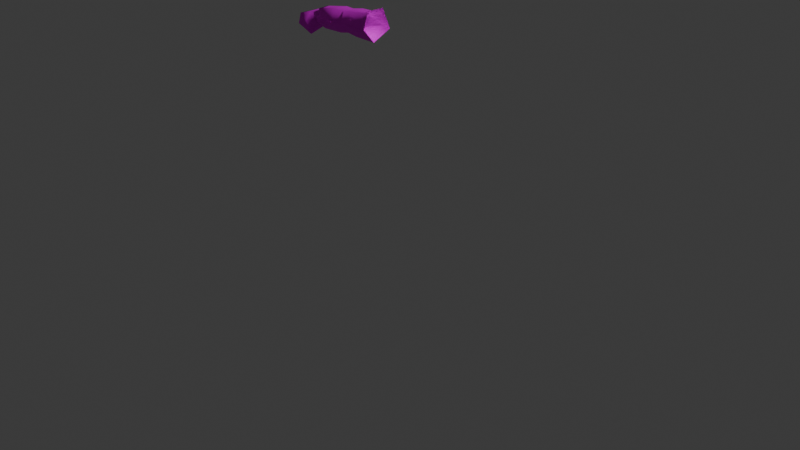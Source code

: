 # Source: US_Soldier_Hand_Right.blend  (saved by Blender 4.4.32; exported with 4.5.12 LTS)
import bpy
from mathutils import Matrix  # noqa: F401  (used for matrix-valued properties, if any)

bpy.ops.wm.read_factory_settings(use_empty=True)
scene = bpy.context.scene
scene.name = 'Scene'

# ---- collections
col_collection = bpy.data.collections.new('Collection'); scene.collection.children.link(col_collection)

# ---- images (referenced by path relative to the original .blend; pixels are not part of the script)
import os
ASSET_DIR = os.environ.get("B2B_ASSET_DIR", "")  # directory of the original .blend (textures are referenced by path, not embedded)
HERE = os.path.dirname(os.path.abspath(__file__))  # packed textures are extracted next to this script under _unpacked/

def load_image(name, relpath, width, height, colorspace="sRGB"):
    """Load a texture the original file referenced (path relative to the .blend, or extracted next to this script)."""
    p = next((c for c in (os.path.join(HERE, relpath), os.path.join(ASSET_DIR, relpath)) if relpath and os.path.exists(c)), "")
    if p:
        img = bpy.data.images.load(p, check_existing=True)
        img.name = name
    else:  # same state as the original file: an image datablock whose file is absent (Cycles renders it pink)
        img = bpy.data.images.new(name, width, height)
        img.source = "FILE"
        img.filepath = "//" + (relpath or name)
    img.colorspace_settings.name = colorspace
    return img
img_map__18 = load_image('Map #18', 'TSww2_soldier_US.psd', 1024, 1024, 'sRGB')

# ---- materials (node trees are filled in below, after node groups)
mat_ts_ww2_us_soldier = bpy.data.materials.new('TS_ww2_US_soldier')
mat_ts_ww2_us_soldier.diffuse_color = (0.5882, 0.5882, 0.5882, 1.0)
mat_ts_ww2_us_soldier.roughness = 0.8586
mat_ts_ww2_us_soldier.specular_intensity = 0.0
mat_ts_ww2_us_soldier.metallic = 1.0

# ---- material node trees
mat_ts_ww2_us_soldier.use_nodes = True; mat_ts_ww2_us_soldier.node_tree.nodes.clear()
_N = mat_ts_ww2_us_soldier.node_tree.nodes; _L = mat_ts_ww2_us_soldier.node_tree.links
n0 = _N.new('ShaderNodeBsdfPrincipled'); n0.name = 'Principled BSDF'; n0.location = (10, 300)
n0.inputs[1].default_value = 1.0
n0.inputs[2].default_value = 0.8586
n0.inputs[13].default_value = 0.0
n0.inputs[27].default_value = (0.0, 0.0, 0.0, 1.0)
n1 = _N.new('ShaderNodeOutputMaterial'); n1.name = 'Material Output'; n1.location = (300, 300)
n2 = _N.new('ShaderNodeNormalMap'); n2.name = 'Normal Map'; n2.location = (-300, -300)
n2.label = 'Normal/Map'
n3 = _N.new('ShaderNodeTexImage'); n3.name = 'Image Texture'; n3.location = (-300, 600)
n3.image = img_map__18
_L.new(n0.outputs[0], n1.inputs[0])
_L.new(n2.outputs[0], n0.inputs[5])
_L.new(n3.outputs[0], n0.inputs[0])
n1.is_active_output = True

# ---- world
world_world = bpy.data.worlds.new('World'); scene.world = world_world
world_world.use_nodes = True; world_world.node_tree.nodes.clear()
_N = world_world.node_tree.nodes; _L = world_world.node_tree.links
n0 = _N.new('ShaderNodeOutputWorld'); n0.name = 'World Output'; n0.location = (300, 300)
n1 = _N.new('ShaderNodeBackground'); n1.name = 'Background'; n1.location = (10, 300)
n1.inputs[0].default_value = (0.05088, 0.05088, 0.05088, 1.0)
_L.new(n1.outputs[0], n0.inputs[0])
n0.is_active_output = True
world_world.color = (0.05088, 0.05088, 0.05088)
world_world.sun_shadow_jitter_overblur = 0.0

# ---- cameras
cam_camera = bpy.data.cameras.new('Camera')
cam_camera.clip_end = 100.0
cam_camera.ortho_scale = 7.314

# ---- lights
light_light = bpy.data.lights.new('Light', 'POINT')
light_light.energy = 1000.0
light_light.shadow_soft_size = 0.1

# ---- meshes
me_mesh = bpy.data.meshes.new('Mesh')
me_mesh.from_pydata([(-15.26, -1.633, 81.54), (-15.5, 6.157, 81.31), (-14.52, 0.4441, 69.06), (-14.18, -4.87, 75.09), (-14.58, 8.91, 72.95), (-43.38, 0.527, 68.57), (-44.28, -1.443, 76.89), (-30.72, -0.6086, 78.41), (-25.93, -1.43, 79.17), (-25.04, 0.922, 68.99), (-17.85, -1.49, 80.24), (-34.03, 0.8808, 68.72), (-34.96, -1.391, 78.56), (-44.89, -0.679, 75.75), (-44.91, 3.542, 76.79), (-30.03, 0.9408, 69.56), (-30.6, 4.378, 78.41), (-26.24, 5.501, 79.08), (-17.98, 5.367, 79.51), (-34.36, 4.367, 78.56), (-17.8, 7.28, 74.09), (-25.93, 7.533, 74.08), (-30.45, 6.995, 73.42), (-33.84, 6.332, 73.01), (-44.38, 5.393, 72.33), (-44.99, 4.137, 72.78), (-44.54, -2.434, 72.66), (-43.66, -3.437, 72.05), (-34.74, -3.485, 73.28), (-30.47, -2.264, 73.7), (-26.19, -3.636, 74.37), (-17.21, -4.141, 74.5), (-51.87, -1.728, 66.22), (-53.52, -3.54, 73.63), (-52.19, 4.823, 69.97), (-52.07, 3.503, 74.0), (-54.2, -4.141, 69.31), (-48.56, -2.491, 74.79), (-47.38, -3.469, 66.15), (-48.03, 3.726, 75.32), (-48.1, 5.061, 69.37), (-47.85, -5.423, 71.89), (-44.03, 1.092, 69.64), (-45.15, 3.449, 75.74)], [], [(8, 30, 31), (31, 10, 8), (28, 29, 7), (7, 12, 28), (7, 29, 30), (30, 8, 7), (3, 0, 10), (10, 31, 3), (6, 27, 28), (28, 12, 6), (27, 6, 13), (13, 26, 27), (17, 18, 20), (20, 21, 17), (23, 19, 16), (16, 22, 23), (16, 17, 21), (21, 22, 16), (18, 1, 4), (4, 20, 18), (14, 19, 23), (23, 24, 14), (43, 14, 24), (24, 25, 43), (18, 17, 8), (8, 10, 18), (16, 19, 12), (12, 7, 16), (17, 16, 7), (7, 8, 17), (1, 18, 10), (10, 0, 1), (19, 14, 6), (6, 12, 19), (14, 43, 13), (13, 6, 14), (2, 9, 21), (21, 20, 2), (9, 15, 22), (22, 21, 9), (15, 11, 23), (23, 22, 15), (23, 11, 5), (5, 24, 23), (24, 5, 42), (42, 25, 24), (42, 5, 27), (27, 26, 42), (5, 11, 28), (28, 27, 5), (28, 11, 15), (15, 29, 28), (29, 15, 9), (9, 30, 29), (30, 9, 2), (2, 31, 30), (31, 2, 3), (2, 20, 4), (26, 13, 37), (37, 41, 26), (35, 39, 40), (40, 34, 35), (37, 39, 35), (35, 33, 37), (32, 36, 34), (42, 38, 40), (25, 42, 40), (36, 32, 38), (38, 41, 36), (37, 33, 41), (39, 43, 25), (25, 40, 39), (13, 43, 39), (39, 37, 13), (32, 34, 40), (40, 38, 32), (38, 42, 26), (36, 33, 35), (35, 34, 36), (26, 41, 38), (33, 36, 41)])
me_mesh.polygons.foreach_set('use_smooth', [True] * 81)
_uv = me_mesh.uv_layers.new(name='UVChannel_1')
_uv.uv.foreach_set('vector', [0.3694, 0.8916, 0.4203, 0.8887, 0.4185, 0.9701, 0.4185, 0.9701, 0.3699, 0.9643, 0.3694, 0.8916, 0.4197, 0.8117, 0.4186, 0.8511, 0.364, 0.8484, 0.364, 0.8484, 0.369, 0.8101, 0.4197, 0.8117, 0.364, 0.8484, 0.4186, 0.8511, 0.4203, 0.8887, 0.4203, 0.8887, 0.3694, 0.8916, 0.364, 0.8484, 0.4193, 0.9973, 0.3712, 0.9967, 0.3699, 0.9643, 0.3699, 0.9643, 0.4185, 0.9701, 0.4193, 0.9973, 0.3686, 0.7285, 0.4226, 0.7318, 0.4197, 0.8117, 0.4197, 0.8117, 0.369, 0.8101, 0.3686, 0.7285, 0.4226, 0.7318, 0.3686, 0.7285, 0.3626, 0.7207, 0.3626, 0.7207, 0.4228, 0.7239, 0.4226, 0.7318, 0.311, 0.8887, 0.3123, 0.9631, 0.2673, 0.9647, 0.2673, 0.9647, 0.2696, 0.8915, 0.311, 0.8887, 0.2676, 0.8199, 0.3172, 0.8156, 0.3171, 0.8494, 0.3171, 0.8494, 0.2693, 0.8507, 0.2676, 0.8199, 0.3171, 0.8494, 0.311, 0.8887, 0.2696, 0.8915, 0.2696, 0.8915, 0.2693, 0.8507, 0.3171, 0.8494, 0.3123, 0.9631, 0.3092, 0.9946, 0.2559, 0.9936, 0.2559, 0.9936, 0.2673, 0.9647, 0.3123, 0.9631, 0.3246, 0.726, 0.3172, 0.8156, 0.2676, 0.8199, 0.2676, 0.8199, 0.2701, 0.7256, 0.3246, 0.726, 0.3254, 0.7184, 0.3246, 0.726, 0.2701, 0.7256, 0.2701, 0.7256, 0.2708, 0.7193, 0.3254, 0.7184, 0.3123, 0.9631, 0.311, 0.8887, 0.3694, 0.8916, 0.3694, 0.8916, 0.3699, 0.9643, 0.3123, 0.9631, 0.3171, 0.8494, 0.3172, 0.8156, 0.369, 0.8101, 0.369, 0.8101, 0.364, 0.8484, 0.3171, 0.8494, 0.311, 0.8887, 0.3171, 0.8494, 0.364, 0.8484, 0.364, 0.8484, 0.3694, 0.8916, 0.311, 0.8887, 0.3092, 0.9946, 0.3123, 0.9631, 0.3699, 0.9643, 0.3699, 0.9643, 0.3712, 0.9967, 0.3092, 0.9946, 0.3172, 0.8156, 0.3246, 0.726, 0.3686, 0.7285, 0.3686, 0.7285, 0.369, 0.8101, 0.3172, 0.8156, 0.3246, 0.726, 0.3254, 0.7184, 0.3626, 0.7207, 0.3626, 0.7207, 0.3686, 0.7285, 0.3246, 0.726, 0.2057, 0.9943, 0.21, 0.8995, 0.2696, 0.8915, 0.2696, 0.8915, 0.2673, 0.9647, 0.2057, 0.9943, 0.21, 0.8995, 0.2148, 0.8545, 0.2693, 0.8507, 0.2693, 0.8507, 0.2696, 0.8915, 0.21, 0.8995, 0.2148, 0.8545, 0.2185, 0.8183, 0.2676, 0.8199, 0.2676, 0.8199, 0.2693, 0.8507, 0.2148, 0.8545, 0.2676, 0.8199, 0.2185, 0.8183, 0.2248, 0.7297, 0.2248, 0.7297, 0.2701, 0.7256, 0.2676, 0.8199, 0.2701, 0.7256, 0.2248, 0.7297, 0.2299, 0.7239, 0.2299, 0.7239, 0.2708, 0.7193, 0.2701, 0.7256, 0.475, 0.728, 0.4752, 0.7343, 0.4226, 0.7318, 0.4226, 0.7318, 0.4228, 0.7239, 0.475, 0.728, 0.4752, 0.7343, 0.4784, 0.8186, 0.4197, 0.8117, 0.4197, 0.8117, 0.4226, 0.7318, 0.4752, 0.7343, 0.4197, 0.8117, 0.4784, 0.8186, 0.4789, 0.8545, 0.4789, 0.8545, 0.4186, 0.8511, 0.4197, 0.8117, 0.4186, 0.8511, 0.4789, 0.8545, 0.4787, 0.8995, 0.4787, 0.8995, 0.4203, 0.8887, 0.4186, 0.8511, 0.4203, 0.8887, 0.4787, 0.8995, 0.4744, 0.9943, 0.4744, 0.9943, 0.4185, 0.9701, 0.4203, 0.8887, 0.4185, 0.9701, 0.4744, 0.9943, 0.4193, 0.9973, 0.2057, 0.9943, 0.2673, 0.9647, 0.2559, 0.9936, 0.1815, 0.609, 0.1797, 0.6409, 0.1376, 0.6244, 0.1376, 0.6244, 0.1427, 0.5915, 0.1815, 0.609, 0.1048, 0.6938, 0.1495, 0.6923, 0.1507, 0.7478, 0.1507, 0.7478, 0.1059, 0.7415, 0.1048, 0.6938, 0.1376, 0.6244, 0.1495, 0.6923, 0.1048, 0.6938, 0.1048, 0.6938, 0.0821, 0.6177, 0.1376, 0.6244, 0.005223, 0.6461, 0.02927, 0.6181, 0.05133, 0.6941, 0.003582, 0.7568, 0.05056, 0.7891, 0.03846, 0.7073, 0.004863, 0.7142, 0.003582, 0.7568, 0.03846, 0.7073, 0.04325, 0.587, 0.07039, 0.5479, 0.1453, 0.536, 0.1453, 0.536, 0.1427, 0.5915, 0.04325, 0.587, 0.1376, 0.6244, 0.0821, 0.6177, 0.1427, 0.5915, 0.1495, 0.6923, 0.1809, 0.6865, 0.1852, 0.7223, 0.1852, 0.7223, 0.1507, 0.7478, 0.1495, 0.6923, 0.1797, 0.6409, 0.1809, 0.6865, 0.1495, 0.6923, 0.1495, 0.6923, 0.1376, 0.6244, 0.1797, 0.6409, 0.09178, 0.7633, 0.08023, 0.7009, 0.03846, 0.7073, 0.03846, 0.7073, 0.05056, 0.7891, 0.09178, 0.7633, 0.05056, 0.7891, 0.003582, 0.7568, 0.004132, 0.7968, 0.02927, 0.6181, 0.0821, 0.6177, 0.1048, 0.6938, 0.1048, 0.6938, 0.05133, 0.6941, 0.02927, 0.6181, 0.1815, 0.609, 0.1427, 0.5915, 0.1453, 0.536, 0.0821, 0.6177, 0.04325, 0.587, 0.1427, 0.5915])
me_mesh.materials.append(mat_ts_ww2_us_soldier)
me_mesh.update()
me_mesh.normals_split_custom_set([tuple(v) for v in zip(*[iter([-0.1495, -0.5359, 0.8309, -0.152, -0.9799, -0.1289, -0.1262, -0.9741, -0.1877, -0.1262, -0.9741, -0.1877, -0.292, -0.5241, 0.8, -0.1495, -0.5359, 0.8309, 0.1164, -0.9793, -0.1654, 0.02586, -0.9814, -0.1903, -0.05857, -0.5289, 0.8466, -0.05857, -0.5289, 0.8466, -0.01053, -0.5611, 0.8277, 0.1164, -0.9793, -0.1654, -0.05857, -0.5289, 0.8466, 0.02586, -0.9814, -0.1903, -0.152, -0.9799, -0.1289, -0.152, -0.9799, -0.1289, -0.1495, -0.5359, 0.8309, -0.05857, -0.5289, 0.8466, -0.6523, -0.7576, -0.02271, -0.289, -0.4278, 0.8564, -0.292, -0.5241, 0.8, -0.292, -0.5241, 0.8, -0.1262, -0.9741, -0.1877, -0.6523, -0.7576, -0.02271, -0.5254, -0.5225, 0.6715, -0.3891, -0.8786, -0.2767, 0.1164, -0.9793, -0.1654, 0.1164, -0.9793, -0.1654, -0.01053, -0.5611, 0.8277, -0.5254, -0.5225, 0.6715, -0.3891, -0.8786, -0.2767, -0.5254, -0.5225, 0.6715, -0.6386, -0.4233, 0.6426, -0.6386, -0.4233, 0.6426, -0.09329, -0.9895, 0.1107, -0.3891, -0.8786, -0.2767, -0.1436, 0.5838, 0.7991, -0.3629, 0.6069, 0.7071, -0.2446, 0.925, -0.2907, -0.2446, 0.925, -0.2907, -0.04245, 0.9746, -0.2199, -0.1436, 0.5838, 0.7991, -0.06652, 0.9535, -0.2941, -0.07143, 0.5709, 0.8179, -0.1277, 0.5299, 0.8384, -0.1277, 0.5299, 0.8384, -0.1337, 0.9588, -0.2505, -0.06652, 0.9535, -0.2941, -0.1277, 0.5299, 0.8384, -0.1436, 0.5838, 0.7991, -0.04245, 0.9746, -0.2199, -0.04245, 0.9746, -0.2199, -0.1337, 0.9588, -0.2505, -0.1277, 0.5299, 0.8384, -0.3629, 0.6069, 0.7071, -0.3157, 0.5789, 0.7518, -0.3933, 0.8919, -0.2234, -0.3933, 0.8919, -0.2234, -0.2446, 0.925, -0.2907, -0.3629, 0.6069, 0.7071, -0.6141, 0.437, 0.6572, -0.07143, 0.5709, 0.8179, -0.06652, 0.9535, -0.2941, -0.06652, 0.9535, -0.2941, -0.4921, 0.8219, -0.287, -0.6141, 0.437, 0.6572, -0.7118, 0.5007, 0.4926, -0.6141, 0.437, 0.6572, -0.4921, 0.8219, -0.287, -0.4921, 0.8219, -0.287, -0.4682, 0.8696, -0.1569, -0.7118, 0.5007, 0.4926, -0.3629, 0.6069, 0.7071, -0.1436, 0.5838, 0.7991, -0.1495, -0.5359, 0.8309, -0.1495, -0.5359, 0.8309, -0.292, -0.5241, 0.8, -0.3629, 0.6069, 0.7071, -0.1277, 0.5299, 0.8384, -0.07143, 0.5709, 0.8179, -0.01053, -0.5611, 0.8277, -0.01053, -0.5611, 0.8277, -0.05857, -0.5289, 0.8466, -0.1277, 0.5299, 0.8384, -0.1436, 0.5838, 0.7991, -0.1277, 0.5299, 0.8384, -0.05857, -0.5289, 0.8466, -0.05857, -0.5289, 0.8466, -0.1495, -0.5359, 0.8309, -0.1436, 0.5838, 0.7991, -0.3157, 0.5789, 0.7518, -0.3629, 0.6069, 0.7071, -0.292, -0.5241, 0.8, -0.292, -0.5241, 0.8, -0.289, -0.4278, 0.8564, -0.3157, 0.5789, 0.7518, -0.07143, 0.5709, 0.8179, -0.6141, 0.437, 0.6572, -0.5254, -0.5225, 0.6715, -0.5254, -0.5225, 0.6715, -0.01053, -0.5611, 0.8277, -0.07143, 0.5709, 0.8179, -0.6141, 0.437, 0.6572, -0.7118, 0.5007, 0.4926, -0.6386, -0.4233, 0.6426, -0.6386, -0.4233, 0.6426, -0.5254, -0.5225, 0.6715, -0.6141, 0.437, 0.6572, -0.7028, -0.1266, -0.7001, -0.04233, -0.106, -0.9935, -0.04245, 0.9746, -0.2199, -0.04245, 0.9746, -0.2199, -0.2446, 0.925, -0.2907, -0.7028, -0.1266, -0.7001, -0.04233, -0.106, -0.9935, 0.04582, -0.1489, -0.9878, -0.1337, 0.9588, -0.2505, -0.1337, 0.9588, -0.2505, -0.04245, 0.9746, -0.2199, -0.04233, -0.106, -0.9935, 0.04582, -0.1489, -0.9878, 0.1098, -0.06737, -0.9917, -0.06652, 0.9535, -0.2941, -0.06652, 0.9535, -0.2941, -0.1337, 0.9588, -0.2505, 0.04582, -0.1489, -0.9878, -0.06652, 0.9535, -0.2941, 0.1098, -0.06737, -0.9917, -0.3929, -0.07987, -0.9161, -0.3929, -0.07987, -0.9161, -0.4921, 0.8219, -0.287, -0.06652, 0.9535, -0.2941, -0.4921, 0.8219, -0.287, -0.3929, -0.07987, -0.9161, -0.2407, 0.2056, -0.9486, -0.2407, 0.2056, -0.9486, -0.4682, 0.8696, -0.1569, -0.4921, 0.8219, -0.287, -0.2407, 0.2056, -0.9486, -0.3929, -0.07987, -0.9161, -0.3891, -0.8786, -0.2767, -0.3891, -0.8786, -0.2767, -0.09329, -0.9895, 0.1107, -0.2407, 0.2056, -0.9486, -0.3929, -0.07987, -0.9161, 0.1098, -0.06737, -0.9917, 0.1164, -0.9793, -0.1654, 0.1164, -0.9793, -0.1654, -0.3891, -0.8786, -0.2767, -0.3929, -0.07987, -0.9161, 0.1164, -0.9793, -0.1654, 0.1098, -0.06737, -0.9917, 0.04582, -0.1489, -0.9878, 0.04582, -0.1489, -0.9878, 0.02586, -0.9814, -0.1903, 0.1164, -0.9793, -0.1654, 0.02586, -0.9814, -0.1903, 0.04582, -0.1489, -0.9878, -0.04233, -0.106, -0.9935, -0.04233, -0.106, -0.9935, -0.152, -0.9799, -0.1289, 0.02586, -0.9814, -0.1903, -0.152, -0.9799, -0.1289, -0.04233, -0.106, -0.9935, -0.7028, -0.1266, -0.7001, -0.7028, -0.1266, -0.7001, -0.1262, -0.9741, -0.1877, -0.152, -0.9799, -0.1289, -0.1262, -0.9741, -0.1877, -0.7028, -0.1266, -0.7001, -0.6523, -0.7576, -0.02271, -0.7028, -0.1266, -0.7001, -0.2446, 0.925, -0.2907, -0.3933, 0.8919, -0.2234, -0.09329, -0.9895, 0.1107, -0.6386, -0.4233, 0.6426, -0.01561, -0.4416, 0.8971, -0.01561, -0.4416, 0.8971, 0.2601, -0.9436, 0.2048, -0.09329, -0.9895, 0.1107, -0.6012, 0.526, 0.6016, -0.1697, 0.6087, 0.775, 0.1724, 0.8654, -0.4704, 0.1724, 0.8654, -0.4704, -0.5686, 0.7835, -0.2508, -0.6012, 0.526, 0.6016, -0.01561, -0.4416, 0.8971, -0.1697, 0.6087, 0.775, -0.6012, 0.526, 0.6016, -0.6012, 0.526, 0.6016, -0.6758, -0.4266, 0.6011, -0.01561, -0.4416, 0.8971, -0.4231, -0.01687, -0.9059, -0.7989, -0.5426, -0.2594, -0.5686, 0.7835, -0.2508, -0.2407, 0.2056, -0.9486, 0.3686, -0.446, -0.8156, 0.1724, 0.8654, -0.4704, -0.4682, 0.8696, -0.1569, -0.2407, 0.2056, -0.9486, 0.1724, 0.8654, -0.4704, -0.7989, -0.5426, -0.2594, -0.4231, -0.01687, -0.9059, 0.3686, -0.446, -0.8156, 0.3686, -0.446, -0.8156, 0.2601, -0.9436, 0.2048, -0.7989, -0.5426, -0.2594, -0.01561, -0.4416, 0.8971, -0.6758, -0.4266, 0.6011, 0.2601, -0.9436, 0.2048, -0.1697, 0.6087, 0.775, -0.7118, 0.5007, 0.4926, -0.4682, 0.8696, -0.1569, -0.4682, 0.8696, -0.1569, 0.1724, 0.8654, -0.4704, -0.1697, 0.6087, 0.775, -0.6386, -0.4233, 0.6426, -0.7118, 0.5007, 0.4926, -0.1697, 0.6087, 0.775, -0.1697, 0.6087, 0.775, -0.01561, -0.4416, 0.8971, -0.6386, -0.4233, 0.6426, -0.4231, -0.01687, -0.9059, -0.5686, 0.7835, -0.2508, 0.1724, 0.8654, -0.4704, 0.1724, 0.8654, -0.4704, 0.3686, -0.446, -0.8156, -0.4231, -0.01687, -0.9059, 0.3686, -0.446, -0.8156, -0.2407, 0.2056, -0.9486, -0.09329, -0.9895, 0.1107, -0.7989, -0.5426, -0.2594, -0.6758, -0.4266, 0.6011, -0.6012, 0.526, 0.6016, -0.6012, 0.526, 0.6016, -0.5686, 0.7835, -0.2508, -0.7989, -0.5426, -0.2594, -0.09329, -0.9895, 0.1107, 0.2601, -0.9436, 0.2048, 0.3686, -0.446, -0.8156, -0.6758, -0.4266, 0.6011, -0.7989, -0.5426, -0.2594, 0.2601, -0.9436, 0.2048])] * 3)])
arm_bip001 = bpy.data.armatures.new('Bip001')  # bones are not reproduced

# ---- objects
ob_light = bpy.data.objects.new('Light', light_light)
ob_camera = bpy.data.objects.new('Camera', cam_camera)
ob_bip001 = bpy.data.objects.new('Bip001', arm_bip001)
ob_bip001_footsteps = bpy.data.objects.new('Bip001 Footsteps', None)
ob_us_body_infantry = bpy.data.objects.new('US_body_infantry', me_mesh)

# ---- transforms, parenting, visibility, modifiers, constraints
ob_light.location = (4.076, 1.005, 5.904)
ob_light.rotation_euler = (0.6503, 0.05522, 1.866)
ob_light.lock_rotations_4d = False
ob_light.empty_display_type = 'ARROWS'
ob_light.color = (0.0, 0.0, 0.0, 0.0)
ob_light.lineart.crease_threshold = 0.0
ob_camera.location = (7.359, -6.926, 4.958)
ob_camera.rotation_euler = (1.109, 0.0, 0.8149)
ob_camera.lock_rotations_4d = False
ob_camera.empty_display_type = 'ARROWS'
ob_camera.color = (0.0, 0.0, 0.0, 0.0)
ob_camera.display_type = 'WIRE'
ob_camera.lineart.crease_threshold = 0.0
ob_bip001.location = (1.558e-09, 0.03563, 1.224)
ob_bip001.rotation_euler = (-6.079e-14, -4.371e-08, -1.571)
ob_bip001.scale = (0.0254, 0.0254, 0.0254)
ob_bip001_footsteps.parent = ob_bip001
ob_bip001_footsteps.location = (0.0, 0.0, -48.37)
ob_bip001_footsteps.rotation_euler = (0.0, -0.0, 1.571)
ob_bip001_footsteps.color = (0.8, 0.8, 0.8, 1.0)
ob_us_body_infantry.parent = ob_bip001
ob_us_body_infantry.matrix_parent_inverse = Matrix(((1.0, -1.192e-07, 4.371e-08, 3.298e-06), (1.192e-07, 1.0, -5.707e-14, -2.38e-07), (-4.371e-08, 6.938e-14, 1.0, 1.151e-05), (0.0, 0.0, 0.0, 1.0)))
ob_us_body_infantry.location = (1.403, -2.007e-06, -48.17)
ob_us_body_infantry.rotation_euler = (-3.553e-15, -2.845e-21, 1.571)
ob_us_body_infantry.scale = (1.0, 1.0, 1.0)
ob_us_body_infantry.color = (0.8, 0.8, 0.8, 1.0)
_vg = ob_us_body_infantry.vertex_groups.new(name='Bip001 Pelvis')
_vg = ob_us_body_infantry.vertex_groups.new(name='Bip001 Spine')
for _i, _w in zip([0, 1, 2, 3, 4, 10, 18, 20, 31], [0.482, 0.4736, 0.7304, 0.4736, 0.4736, 0.126, 0.126, 0.192, 0.192]): _vg.add([_i], _w, 'REPLACE')
_vg = ob_us_body_infantry.vertex_groups.new(name='Bip001 L Clavicle')
_vg = ob_us_body_infantry.vertex_groups.new(name='Bip001 L UpperArm')
_vg = ob_us_body_infantry.vertex_groups.new(name='Bip001 L Forearm')
_vg = ob_us_body_infantry.vertex_groups.new(name='Bip001 L Hand')
_vg = ob_us_body_infantry.vertex_groups.new(name='Bip001 R Clavicle')
for _i, _w in zip([0, 1, 2, 3, 4, 10, 18, 20, 31], [0.2488, 0.2581, 0.04561, 0.2664, 0.2664, 0.174, 0.174, 0.108, 0.108]): _vg.add([_i], _w, 'REPLACE')
_vg = ob_us_body_infantry.vertex_groups.new(name='Bip001 R UpperArm')
for _i, _w in zip([0, 1, 2, 3, 4, 7, 8, 9, 10, 11, 12, 15, 16, 17, 18, 19, 20, 21, 22, 23, 28, 29, 30, 31], [0.2692, 0.2683, 0.224, 0.26, 0.26, 0.5, 0.85, 0.85, 0.7, 0.1, 0.1, 0.5, 0.5, 0.85, 0.7, 0.1, 0.7, 0.85, 0.5, 0.1, 0.1, 0.5, 0.85, 0.7]): _vg.add([_i], _w, 'REPLACE')
_vg = ob_us_body_infantry.vertex_groups.new(name='Bip001 R Forearm')
for _i, _w in zip([5, 6, 7, 8, 9, 11, 12, 13, 14, 15, 16, 17, 19, 21, 22, 23, 24, 25, 26, 27, 28, 29, 30, 42, 43], [0.92, 0.92, 0.5, 0.15, 0.15, 0.9, 0.9, 0.68, 0.92, 0.5, 0.5, 0.15, 0.9, 0.15, 0.5, 0.9, 0.92, 0.68, 0.68, 0.92, 0.9, 0.5, 0.15, 0.68, 0.68]): _vg.add([_i], _w, 'REPLACE')
_vg = ob_us_body_infantry.vertex_groups.new(name='Bip001 R Hand')
for _i, _w in zip([5, 6, 13, 14, 24, 25, 26, 27, 32, 33, 34, 35, 36, 37, 38, 39, 40, 41, 42, 43], [0.08, 0.08, 0.32, 0.08, 0.08, 0.32, 0.32, 0.08, 1.0, 1.0, 1.0, 1.0, 1.0, 1.0, 1.0, 1.0, 1.0, 1.0, 0.32, 0.32]): _vg.add([_i], _w, 'REPLACE')
_vg = ob_us_body_infantry.vertex_groups.new(name='Bip001 L Thigh')
_vg = ob_us_body_infantry.vertex_groups.new(name='Bip001 L Calf')
_vg = ob_us_body_infantry.vertex_groups.new(name='Bip001 L Foot')
_vg = ob_us_body_infantry.vertex_groups.new(name='Bip001 L Toe0')
_vg = ob_us_body_infantry.vertex_groups.new(name='Bip001 R Thigh')
_vg = ob_us_body_infantry.vertex_groups.new(name='Bip001 R Calf')
_vg = ob_us_body_infantry.vertex_groups.new(name='Bip001 R Foot')
_vg = ob_us_body_infantry.vertex_groups.new(name='Bip001 R Toe0')
_m = ob_us_body_infantry.modifiers.new('Bip001', 'ARMATURE')
_m.object = ob_bip001

# ---- collection membership
col_collection.objects.link(ob_light)
col_collection.objects.link(ob_camera)
col_collection.objects.link(ob_bip001)
col_collection.objects.link(ob_bip001_footsteps)
col_collection.objects.link(ob_us_body_infantry)

# ---- scene / render settings (as saved in the file)
scene.camera = ob_camera
scene.frame_start = 1; scene.frame_end = 250; scene.frame_set(1)
scene.render.engine = 'BLENDER_EEVEE_NEXT'
scene.render.fps = 30
bpy.context.view_layer.update()
